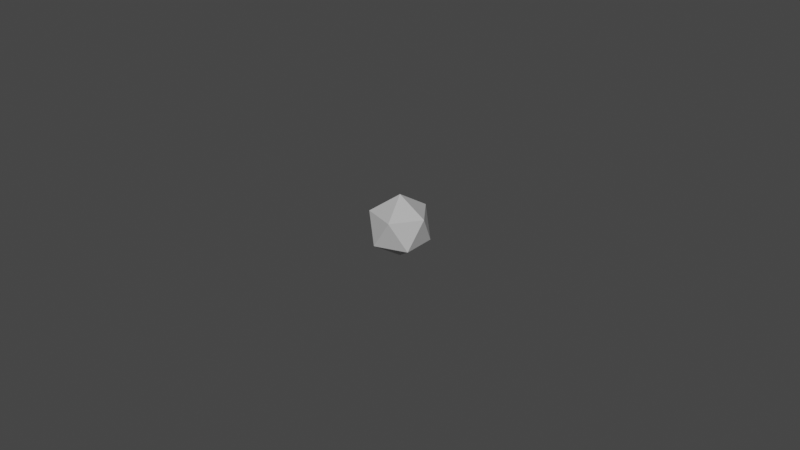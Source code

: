 # Source: particle.blend  (saved by Blender 2.81.16; exported with 4.5.12 LTS)
import bpy
from mathutils import Matrix  # noqa: F401  (used for matrix-valued properties, if any)

bpy.ops.wm.read_factory_settings(use_empty=True)
scene = bpy.context.scene
scene.name = 'Scene'

# ---- collections
col_collection = bpy.data.collections.new('Collection'); scene.collection.children.link(col_collection)

# ---- materials (node trees are filled in below, after node groups)
mat_lambert2 = bpy.data.materials.new('lambert2')
mat_lambert2.use_transparent_shadow = False
mat_lambert2.diffuse_color = (0.5, 0.5, 0.5, 1.0)
mat_lambert2.roughness = 0.5528

# ---- material node trees
mat_lambert2.use_nodes = True; mat_lambert2.node_tree.nodes.clear()
_N = mat_lambert2.node_tree.nodes; _L = mat_lambert2.node_tree.links
n0 = _N.new('ShaderNodeOutputMaterial'); n0.name = 'Material Output'; n0.location = (300, 300)
n1 = _N.new('ShaderNodeBsdfPrincipled'); n1.name = 'Principled BSDF'; n1.location = (10, 300)
n1.distribution = 'GGX'
n1.subsurface_method = 'BURLEY'
n1.inputs[0].default_value = (0.5, 0.5, 0.5, 1.0)
n1.inputs[2].default_value = 0.5528
n1.inputs[3].default_value = 1.45
n1.inputs[27].default_value = (0.0, 0.0, 0.0, 1.0)
n1.inputs[28].default_value = 1.0
n2 = _N.new('ShaderNodeNormalMap'); n2.name = 'Normal Map'; n2.location = (-300, -300)
n2.label = 'Normal/Map'
_L.new(n1.outputs[0], n0.inputs[0])
_L.new(n2.outputs[0], n1.inputs[5])
n0.is_active_output = True

# ---- world
world_world = bpy.data.worlds.new('World'); scene.world = world_world
world_world.use_nodes = True; world_world.node_tree.nodes.clear()
_N = world_world.node_tree.nodes; _L = world_world.node_tree.links
n0 = _N.new('ShaderNodeOutputWorld'); n0.name = 'World Output'; n0.location = (300, 300)
n1 = _N.new('ShaderNodeBackground'); n1.name = 'Background'; n1.location = (10, 300)
n1.inputs[0].default_value = (0.05088, 0.05088, 0.05088, 1.0)
_L.new(n1.outputs[0], n0.inputs[0])
n0.is_active_output = True
world_world.color = (0.05088, 0.05088, 0.05088)
world_world.use_sun_shadow = False
world_world.sun_shadow_jitter_overblur = 0.0

# ---- meshes
me_mesh_001 = bpy.data.meshes.new('Mesh.001')
me_mesh_001.from_pydata([(0.0, -1.0, 0.0), (0.7236, -0.4472, 0.5257), (-0.2764, -0.4472, 0.8506), (-0.8944, -0.4472, 0.0), (-0.2764, -0.4472, -0.8506), (0.7236, -0.4472, -0.5257), (0.2764, 0.4472, 0.8506), (-0.7236, 0.4472, 0.5257), (-0.7236, 0.4472, -0.5257), (0.2764, 0.4472, -0.8506), (0.8944, 0.4472, 0.0), (0.0, 1.0, 0.0)], [], [(0, 1, 2), (1, 0, 5), (0, 2, 3), (0, 3, 4), (0, 4, 5), (1, 5, 10), (2, 1, 6), (3, 2, 7), (4, 3, 8), (5, 4, 9), (1, 10, 6), (2, 6, 7), (3, 7, 8), (4, 8, 9), (5, 9, 10), (6, 10, 11), (7, 6, 11), (8, 7, 11), (9, 8, 11), (10, 9, 11)])
_uv = me_mesh_001.uv_layers.new(name='map1')
_uv.uv.foreach_set('vector', [0.8182, 0.0, 0.7273, 0.1575, 0.9091, 0.1575, 0.7273, 0.1575, 0.6364, 0.0, 0.5455, 0.1575, 0.09091, 0.0, 0.0, 0.1575, 0.1818, 0.1575, 0.2727, 0.0, 0.1818, 0.1575, 0.3636, 0.1575, 0.4545, 0.0, 0.3636, 0.1575, 0.5455, 0.1575, 0.7273, 0.1575, 0.5455, 0.1575, 0.6364, 0.3149, 0.9091, 0.1575, 0.7273, 0.1575, 0.8182, 0.3149, 0.1818, 0.1575, 0.0, 0.1575, 0.09091, 0.3149, 0.3636, 0.1575, 0.1818, 0.1575, 0.2727, 0.3149, 0.5455, 0.1575, 0.3636, 0.1575, 0.4545, 0.3149, 0.7273, 0.1575, 0.6364, 0.3149, 0.8182, 0.3149, 0.9091, 0.1575, 0.8182, 0.3149, 1.0, 0.3149, 0.1818, 0.1575, 0.09091, 0.3149, 0.2727, 0.3149, 0.3636, 0.1575, 0.2727, 0.3149, 0.4545, 0.3149, 0.5455, 0.1575, 0.4545, 0.3149, 0.6364, 0.3149, 0.8182, 0.3149, 0.6364, 0.3149, 0.7273, 0.4724, 1.0, 0.3149, 0.8182, 0.3149, 0.9091, 0.4724, 0.2727, 0.3149, 0.09091, 0.3149, 0.1818, 0.4724, 0.4545, 0.3149, 0.2727, 0.3149, 0.3636, 0.4724, 0.6364, 0.3149, 0.4545, 0.3149, 0.5455, 0.4724])
me_mesh_001.materials.append(mat_lambert2)
me_mesh_001.use_remesh_fix_poles = True
me_mesh_001.use_remesh_preserve_attributes = False
me_mesh_001.use_mirror_vertex_groups = False
me_mesh_001.update()
me_mesh_001.normals_split_custom_set([tuple(v) for v in zip(*[iter([0.1876, -0.7947, 0.5774, 0.1876, -0.7947, 0.5774, 0.1876, -0.7947, 0.5774, 0.6071, -0.7947, 1.245e-07, 0.6071, -0.7947, 1.245e-07, 0.6071, -0.7947, 1.245e-07, -0.4911, -0.7947, 0.3568, -0.4911, -0.7947, 0.3568, -0.4911, -0.7947, 0.3568, -0.4911, -0.7947, -0.3568, -0.4911, -0.7947, -0.3568, -0.4911, -0.7947, -0.3568, 0.1876, -0.7947, -0.5774, 0.1876, -0.7947, -0.5774, 0.1876, -0.7947, -0.5774, 0.9822, -0.1876, 3.19e-08, 0.9822, -0.1876, 3.19e-08, 0.9822, -0.1876, 3.19e-08, 0.3035, -0.1876, 0.9342, 0.3035, -0.1876, 0.9342, 0.3035, -0.1876, 0.9342, -0.7946, -0.1876, 0.5774, -0.7946, -0.1876, 0.5774, -0.7946, -0.1876, 0.5774, -0.7946, -0.1876, -0.5774, -0.7946, -0.1876, -0.5774, -0.7946, -0.1876, -0.5774, 0.3035, -0.1876, -0.9342, 0.3035, -0.1876, -0.9342, 0.3035, -0.1876, -0.9342, 0.7946, 0.1876, 0.5774, 0.7946, 0.1876, 0.5774, 0.7946, 0.1876, 0.5774, -0.3035, 0.1876, 0.9342, -0.3035, 0.1876, 0.9342, -0.3035, 0.1876, 0.9342, -0.9822, 0.1876, -3.19e-08, -0.9822, 0.1876, -3.19e-08, -0.9822, 0.1876, -3.19e-08, -0.3035, 0.1876, -0.9342, -0.3035, 0.1876, -0.9342, -0.3035, 0.1876, -0.9342, 0.7946, 0.1876, -0.5774, 0.7946, 0.1876, -0.5774, 0.7946, 0.1876, -0.5774, 0.4911, 0.7947, 0.3568, 0.4911, 0.7947, 0.3568, 0.4911, 0.7947, 0.3568, -0.1876, 0.7947, 0.5774, -0.1876, 0.7947, 0.5774, -0.1876, 0.7947, 0.5774, -0.6071, 0.7947, -1.245e-07, -0.6071, 0.7947, -1.245e-07, -0.6071, 0.7947, -1.245e-07, -0.1876, 0.7947, -0.5774, -0.1876, 0.7947, -0.5774, -0.1876, 0.7947, -0.5774, 0.4911, 0.7947, -0.3568, 0.4911, 0.7947, -0.3568, 0.4911, 0.7947, -0.3568])] * 3)])

# ---- objects
ob_icosphere = bpy.data.objects.new('icosphere', me_mesh_001)

# ---- transforms, parenting, visibility, modifiers, constraints
ob_icosphere.location = (0.0, 0.0, 0.0)
ob_icosphere.rotation_euler = (1.571, -0.0, 0.0)
ob_icosphere.scale = (0.01, 0.01, 0.01)
ob_icosphere.color = (0.8, 0.8, 0.8, 1.0)
ob_icosphere.lineart.crease_threshold = 0.0

# ---- collection membership
col_collection.objects.link(ob_icosphere)

# ---- scene / render settings (as saved in the file)
scene.frame_start = 1; scene.frame_end = 250; scene.frame_set(1)
scene.render.engine = 'BLENDER_EEVEE_NEXT'
scene.cycles.use_denoising = False
scene.cycles.samples = 128
scene.cycles.sampling_pattern = 'TABULATED_SOBOL'
scene.cycles.use_adaptive_sampling = False
scene.cycles.use_light_tree = False
scene.view_settings.view_transform = 'Filmic'
bpy.context.view_layer.update()

# ---- added for rendering (the .blend has no active camera and no usable light): camera, sun
cam_auto = bpy.data.cameras.new('AutoCamera')
cam_auto.lens = 50.0
cam_auto.sensor_width = 36.0
cam_auto.clip_end = 1000.0
ob_auto_camera = bpy.data.objects.new('AutoCamera', cam_auto)
scene.collection.objects.link(ob_auto_camera)
ob_auto_camera.location = (0.185045, -0.222054, 0.148036)
ob_auto_camera.rotation_euler = (1.09748, -7.21219e-08, 0.694738)
scene.camera = ob_auto_camera
light_auto_sun = bpy.data.lights.new('AutoSun', 'SUN')
light_auto_sun.energy = 3.0
light_auto_sun.angle = 0.0523599
ob_auto_sun = bpy.data.objects.new('AutoSun', light_auto_sun)
scene.collection.objects.link(ob_auto_sun)
ob_auto_sun.rotation_euler = (0.872665, 0.174533, 0.523599)
bpy.context.view_layer.update()
